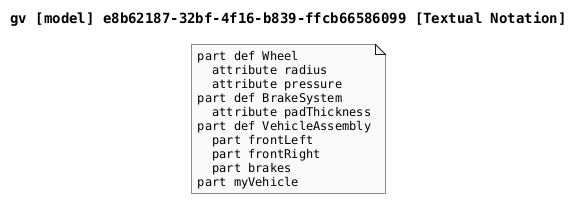

The diagram above was rendered by PlantUML. Its source (embedded in the PNG):
@startuml

skinparam monochrome true
skinparam defaultFontSize 12
skinparam defaultFontName Helvetica
skinparam defaultFontName Monospaced

title gv [model] e8b62187-32bf-4f16-b839-ffcb66586099 [Textual Notation]

note as TextualNotation
part def Wheel
  attribute radius
  attribute pressure
part def BrakeSystem
  attribute padThickness
part def VehicleAssembly
  part frontLeft
  part frontRight
  part brakes
part myVehicle
end note

@enduml